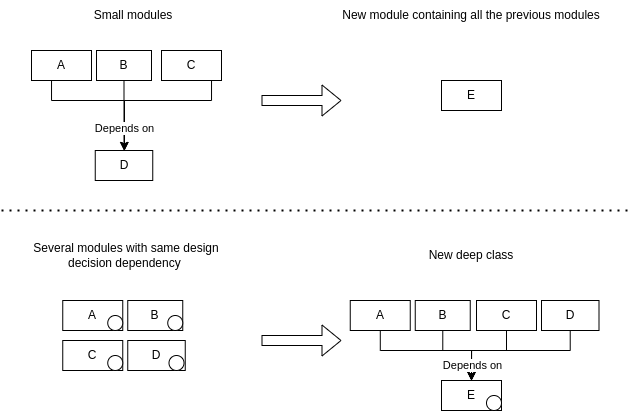

The diagram above was exported from draw.io. Its source (the exported page's mxGraphModel, read from the mxfile embedded in the PNG):
<mxGraphModel dx="931" dy="572" grid="1" gridSize="10" guides="1" tooltips="1" connect="1" arrows="1" fold="1" page="1" pageScale="1" pageWidth="850" pageHeight="1100" math="0" shadow="0">
  <root>
    <mxCell id="0" />
    <mxCell id="1" parent="0" />
    <mxCell id="bhx2mo2G0ktmCMRpahgq-6" style="edgeStyle=orthogonalEdgeStyle;rounded=0;orthogonalLoop=1;jettySize=auto;html=1;entryX=0.5;entryY=0;entryDx=0;entryDy=0;" edge="1" parent="1" source="bhx2mo2G0ktmCMRpahgq-1" target="bhx2mo2G0ktmCMRpahgq-5">
      <mxGeometry relative="1" as="geometry">
        <Array as="points">
          <mxPoint x="70" y="140" />
          <mxPoint x="143" y="140" />
          <mxPoint x="143" y="190" />
        </Array>
      </mxGeometry>
    </mxCell>
    <mxCell id="bhx2mo2G0ktmCMRpahgq-1" value="A" style="rounded=0;whiteSpace=wrap;html=1;" vertex="1" parent="1">
      <mxGeometry x="50" y="90" width="60" height="30" as="geometry" />
    </mxCell>
    <mxCell id="bhx2mo2G0ktmCMRpahgq-7" style="edgeStyle=orthogonalEdgeStyle;rounded=0;orthogonalLoop=1;jettySize=auto;html=1;entryX=0.5;entryY=0;entryDx=0;entryDy=0;" edge="1" parent="1" source="bhx2mo2G0ktmCMRpahgq-2" target="bhx2mo2G0ktmCMRpahgq-5">
      <mxGeometry relative="1" as="geometry" />
    </mxCell>
    <mxCell id="bhx2mo2G0ktmCMRpahgq-2" value="B" style="rounded=0;whiteSpace=wrap;html=1;" vertex="1" parent="1">
      <mxGeometry x="115" y="90" width="55" height="30" as="geometry" />
    </mxCell>
    <mxCell id="bhx2mo2G0ktmCMRpahgq-8" style="edgeStyle=orthogonalEdgeStyle;rounded=0;orthogonalLoop=1;jettySize=auto;html=1;entryX=0.5;entryY=0;entryDx=0;entryDy=0;" edge="1" parent="1" source="bhx2mo2G0ktmCMRpahgq-3" target="bhx2mo2G0ktmCMRpahgq-5">
      <mxGeometry relative="1" as="geometry">
        <Array as="points">
          <mxPoint x="230" y="140" />
          <mxPoint x="143" y="140" />
          <mxPoint x="143" y="190" />
        </Array>
      </mxGeometry>
    </mxCell>
    <mxCell id="wsXlCZE1dV4SSMy9NcE4-1" value="Depends on" style="edgeLabel;html=1;align=center;verticalAlign=middle;resizable=0;points=[];" vertex="1" connectable="0" parent="bhx2mo2G0ktmCMRpahgq-8">
      <mxGeometry x="0.8214" y="-1" relative="1" as="geometry">
        <mxPoint x="1" y="-9" as="offset" />
      </mxGeometry>
    </mxCell>
    <mxCell id="bhx2mo2G0ktmCMRpahgq-3" value="C" style="rounded=0;whiteSpace=wrap;html=1;" vertex="1" parent="1">
      <mxGeometry x="180" y="90" width="60" height="30" as="geometry" />
    </mxCell>
    <mxCell id="bhx2mo2G0ktmCMRpahgq-4" value="Small modules" style="text;html=1;strokeColor=none;fillColor=none;align=center;verticalAlign=middle;whiteSpace=wrap;rounded=0;" vertex="1" parent="1">
      <mxGeometry x="102.5" y="40" width="97.5" height="30" as="geometry" />
    </mxCell>
    <mxCell id="bhx2mo2G0ktmCMRpahgq-5" value="D" style="rounded=0;whiteSpace=wrap;html=1;" vertex="1" parent="1">
      <mxGeometry x="113.75" y="190" width="57.5" height="30" as="geometry" />
    </mxCell>
    <mxCell id="bhx2mo2G0ktmCMRpahgq-9" value="" style="shape=flexArrow;endArrow=classic;html=1;rounded=0;" edge="1" parent="1">
      <mxGeometry width="50" height="50" relative="1" as="geometry">
        <mxPoint x="280" y="140" as="sourcePoint" />
        <mxPoint x="360" y="140" as="targetPoint" />
      </mxGeometry>
    </mxCell>
    <mxCell id="bhx2mo2G0ktmCMRpahgq-11" value="E" style="rounded=0;whiteSpace=wrap;html=1;" vertex="1" parent="1">
      <mxGeometry x="460" y="120" width="60" height="30" as="geometry" />
    </mxCell>
    <mxCell id="bhx2mo2G0ktmCMRpahgq-12" style="edgeStyle=orthogonalEdgeStyle;rounded=0;orthogonalLoop=1;jettySize=auto;html=1;entryX=0.5;entryY=0;entryDx=0;entryDy=0;" edge="1" parent="1" target="bhx2mo2G0ktmCMRpahgq-17">
      <mxGeometry relative="1" as="geometry">
        <mxPoint x="1005" y="250.0000000000001" as="sourcePoint" />
      </mxGeometry>
    </mxCell>
    <mxCell id="bhx2mo2G0ktmCMRpahgq-14" style="edgeStyle=orthogonalEdgeStyle;rounded=0;orthogonalLoop=1;jettySize=auto;html=1;entryX=0.5;entryY=0;entryDx=0;entryDy=0;" edge="1" parent="1" target="bhx2mo2G0ktmCMRpahgq-17">
      <mxGeometry relative="1" as="geometry">
        <Array as="points">
          <mxPoint x="1170" y="270" />
          <mxPoint x="1005" y="270" />
        </Array>
        <mxPoint x="1170" y="250.0000000000001" as="sourcePoint" />
      </mxGeometry>
    </mxCell>
    <mxCell id="bhx2mo2G0ktmCMRpahgq-16" value="New module containing all the previous modules" style="text;html=1;strokeColor=none;fillColor=none;align=center;verticalAlign=middle;whiteSpace=wrap;rounded=0;" vertex="1" parent="1">
      <mxGeometry x="360" y="40" width="260" height="30" as="geometry" />
    </mxCell>
    <mxCell id="wsXlCZE1dV4SSMy9NcE4-3" value="A" style="rounded=0;whiteSpace=wrap;html=1;" vertex="1" parent="1">
      <mxGeometry x="81.25" y="340" width="60" height="30" as="geometry" />
    </mxCell>
    <mxCell id="wsXlCZE1dV4SSMy9NcE4-5" value="B" style="rounded=0;whiteSpace=wrap;html=1;" vertex="1" parent="1">
      <mxGeometry x="146.25" y="340" width="55" height="30" as="geometry" />
    </mxCell>
    <mxCell id="wsXlCZE1dV4SSMy9NcE4-8" value="C" style="rounded=0;whiteSpace=wrap;html=1;" vertex="1" parent="1">
      <mxGeometry x="81.25" y="380" width="60" height="30" as="geometry" />
    </mxCell>
    <mxCell id="wsXlCZE1dV4SSMy9NcE4-9" value="Several modules with same design decision dependency&amp;nbsp;" style="text;html=1;strokeColor=none;fillColor=none;align=center;verticalAlign=middle;whiteSpace=wrap;rounded=0;" vertex="1" parent="1">
      <mxGeometry x="40" y="280" width="210" height="30" as="geometry" />
    </mxCell>
    <mxCell id="wsXlCZE1dV4SSMy9NcE4-10" value="D" style="rounded=0;whiteSpace=wrap;html=1;" vertex="1" parent="1">
      <mxGeometry x="146.25" y="380" width="57.5" height="30" as="geometry" />
    </mxCell>
    <mxCell id="wsXlCZE1dV4SSMy9NcE4-11" value="" style="shape=flexArrow;endArrow=classic;html=1;rounded=0;" edge="1" parent="1">
      <mxGeometry width="50" height="50" relative="1" as="geometry">
        <mxPoint x="280" y="379.9999999999999" as="sourcePoint" />
        <mxPoint x="360" y="379.9999999999999" as="targetPoint" />
      </mxGeometry>
    </mxCell>
    <mxCell id="wsXlCZE1dV4SSMy9NcE4-13" value="New deep class" style="text;html=1;strokeColor=none;fillColor=none;align=center;verticalAlign=middle;whiteSpace=wrap;rounded=0;" vertex="1" parent="1">
      <mxGeometry x="370" y="280" width="240" height="30" as="geometry" />
    </mxCell>
    <mxCell id="wsXlCZE1dV4SSMy9NcE4-15" value="" style="ellipse;whiteSpace=wrap;html=1;aspect=fixed;" vertex="1" parent="1">
      <mxGeometry x="126.25" y="355" width="15" height="15" as="geometry" />
    </mxCell>
    <mxCell id="wsXlCZE1dV4SSMy9NcE4-16" value="" style="ellipse;whiteSpace=wrap;html=1;aspect=fixed;" vertex="1" parent="1">
      <mxGeometry x="186.25" y="355" width="15" height="15" as="geometry" />
    </mxCell>
    <mxCell id="wsXlCZE1dV4SSMy9NcE4-17" value="" style="ellipse;whiteSpace=wrap;html=1;aspect=fixed;" vertex="1" parent="1">
      <mxGeometry x="126.25" y="395" width="15" height="15" as="geometry" />
    </mxCell>
    <mxCell id="wsXlCZE1dV4SSMy9NcE4-18" value="" style="ellipse;whiteSpace=wrap;html=1;aspect=fixed;" vertex="1" parent="1">
      <mxGeometry x="187.5" y="395" width="15" height="15" as="geometry" />
    </mxCell>
    <mxCell id="wsXlCZE1dV4SSMy9NcE4-28" style="edgeStyle=orthogonalEdgeStyle;rounded=0;orthogonalLoop=1;jettySize=auto;html=1;entryX=0.5;entryY=0;entryDx=0;entryDy=0;" edge="1" parent="1" source="wsXlCZE1dV4SSMy9NcE4-19" target="wsXlCZE1dV4SSMy9NcE4-12">
      <mxGeometry relative="1" as="geometry">
        <Array as="points">
          <mxPoint x="399" y="390" />
          <mxPoint x="490" y="390" />
        </Array>
      </mxGeometry>
    </mxCell>
    <mxCell id="wsXlCZE1dV4SSMy9NcE4-19" value="A" style="rounded=0;whiteSpace=wrap;html=1;" vertex="1" parent="1">
      <mxGeometry x="368.75" y="340" width="60" height="30" as="geometry" />
    </mxCell>
    <mxCell id="wsXlCZE1dV4SSMy9NcE4-29" style="edgeStyle=orthogonalEdgeStyle;rounded=0;orthogonalLoop=1;jettySize=auto;html=1;entryX=0.5;entryY=0;entryDx=0;entryDy=0;" edge="1" parent="1" source="wsXlCZE1dV4SSMy9NcE4-20" target="wsXlCZE1dV4SSMy9NcE4-12">
      <mxGeometry relative="1" as="geometry">
        <Array as="points">
          <mxPoint x="461" y="390" />
          <mxPoint x="490" y="390" />
        </Array>
      </mxGeometry>
    </mxCell>
    <mxCell id="wsXlCZE1dV4SSMy9NcE4-20" value="B" style="rounded=0;whiteSpace=wrap;html=1;" vertex="1" parent="1">
      <mxGeometry x="433.75" y="340" width="55" height="30" as="geometry" />
    </mxCell>
    <mxCell id="wsXlCZE1dV4SSMy9NcE4-30" style="edgeStyle=orthogonalEdgeStyle;rounded=0;orthogonalLoop=1;jettySize=auto;html=1;entryX=0.5;entryY=0;entryDx=0;entryDy=0;" edge="1" parent="1" source="wsXlCZE1dV4SSMy9NcE4-21" target="wsXlCZE1dV4SSMy9NcE4-12">
      <mxGeometry relative="1" as="geometry">
        <Array as="points">
          <mxPoint x="525" y="390" />
          <mxPoint x="490" y="390" />
        </Array>
      </mxGeometry>
    </mxCell>
    <mxCell id="wsXlCZE1dV4SSMy9NcE4-21" value="C" style="rounded=0;whiteSpace=wrap;html=1;" vertex="1" parent="1">
      <mxGeometry x="495" y="340" width="60" height="30" as="geometry" />
    </mxCell>
    <mxCell id="wsXlCZE1dV4SSMy9NcE4-31" style="edgeStyle=orthogonalEdgeStyle;rounded=0;orthogonalLoop=1;jettySize=auto;html=1;entryX=0.5;entryY=0;entryDx=0;entryDy=0;" edge="1" parent="1" source="wsXlCZE1dV4SSMy9NcE4-22" target="wsXlCZE1dV4SSMy9NcE4-12">
      <mxGeometry relative="1" as="geometry">
        <Array as="points">
          <mxPoint x="589" y="390" />
          <mxPoint x="490" y="390" />
        </Array>
      </mxGeometry>
    </mxCell>
    <mxCell id="wsXlCZE1dV4SSMy9NcE4-32" value="Depends on" style="edgeLabel;html=1;align=center;verticalAlign=middle;resizable=0;points=[];" vertex="1" connectable="0" parent="wsXlCZE1dV4SSMy9NcE4-31">
      <mxGeometry x="0.7886" y="1" relative="1" as="geometry">
        <mxPoint as="offset" />
      </mxGeometry>
    </mxCell>
    <mxCell id="wsXlCZE1dV4SSMy9NcE4-22" value="D" style="rounded=0;whiteSpace=wrap;html=1;" vertex="1" parent="1">
      <mxGeometry x="560" y="340" width="57.5" height="30" as="geometry" />
    </mxCell>
    <mxCell id="wsXlCZE1dV4SSMy9NcE4-27" value="" style="group" vertex="1" connectable="0" parent="1">
      <mxGeometry x="460" y="420" width="60" height="30" as="geometry" />
    </mxCell>
    <mxCell id="wsXlCZE1dV4SSMy9NcE4-12" value="E" style="rounded=0;whiteSpace=wrap;html=1;" vertex="1" parent="wsXlCZE1dV4SSMy9NcE4-27">
      <mxGeometry width="60" height="30" as="geometry" />
    </mxCell>
    <mxCell id="wsXlCZE1dV4SSMy9NcE4-23" value="" style="ellipse;whiteSpace=wrap;html=1;aspect=fixed;" vertex="1" parent="wsXlCZE1dV4SSMy9NcE4-27">
      <mxGeometry x="45" y="15" width="15" height="15" as="geometry" />
    </mxCell>
    <mxCell id="wsXlCZE1dV4SSMy9NcE4-33" value="" style="endArrow=none;dashed=1;html=1;dashPattern=1 3;strokeWidth=2;rounded=0;" edge="1" parent="1">
      <mxGeometry width="50" height="50" relative="1" as="geometry">
        <mxPoint x="20" y="250" as="sourcePoint" />
        <mxPoint x="650" y="250" as="targetPoint" />
      </mxGeometry>
    </mxCell>
  </root>
</mxGraphModel>